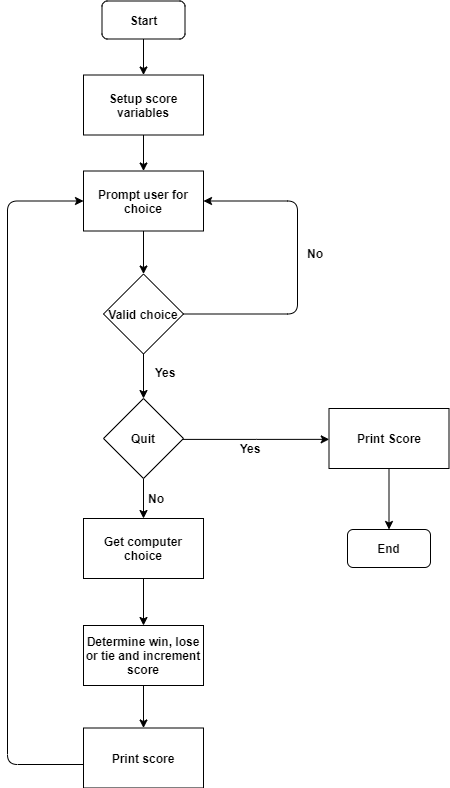

The diagram above was exported from draw.io. Its source (the exported page's mxGraphModel, read from the mxfile embedded in the PNG):
<mxGraphModel dx="478" dy="430" grid="0" gridSize="10" guides="1" tooltips="1" connect="1" arrows="1" fold="1" page="0" pageScale="1" pageWidth="850" pageHeight="1100" background="#ffffff" math="0" shadow="0">
  <root>
    <mxCell id="0" />
    <mxCell id="1" parent="0" />
    <mxCell id="52" value="" style="edgeStyle=orthogonalEdgeStyle;rounded=0;orthogonalLoop=1;jettySize=auto;html=1;" parent="1" source="53" target="55" edge="1">
      <mxGeometry relative="1" as="geometry" />
    </mxCell>
    <mxCell id="53" value="&lt;b&gt;Start&lt;/b&gt;" style="rounded=1;whiteSpace=wrap;html=1;" parent="1" vertex="1">
      <mxGeometry x="272.5" y="55.5" width="83" height="38" as="geometry" />
    </mxCell>
    <mxCell id="54" value="" style="edgeStyle=orthogonalEdgeStyle;rounded=0;orthogonalLoop=1;jettySize=auto;html=1;" parent="1" source="55" target="57" edge="1">
      <mxGeometry relative="1" as="geometry" />
    </mxCell>
    <mxCell id="55" value="&lt;span style=&quot;white-space: normal&quot;&gt;&lt;b&gt;Setup score variables&lt;/b&gt;&lt;/span&gt;" style="rounded=0;whiteSpace=wrap;html=1;" parent="1" vertex="1">
      <mxGeometry x="254" y="129.5" width="120" height="60" as="geometry" />
    </mxCell>
    <mxCell id="56" value="" style="edgeStyle=orthogonalEdgeStyle;rounded=0;orthogonalLoop=1;jettySize=auto;html=1;" parent="1" source="57" target="59" edge="1">
      <mxGeometry relative="1" as="geometry" />
    </mxCell>
    <mxCell id="57" value="&lt;b&gt;Prompt user for choice&lt;/b&gt;" style="rounded=0;whiteSpace=wrap;html=1;" parent="1" vertex="1">
      <mxGeometry x="254" y="225.5" width="120" height="60" as="geometry" />
    </mxCell>
    <mxCell id="58" value="" style="edgeStyle=orthogonalEdgeStyle;rounded=0;orthogonalLoop=1;jettySize=auto;html=1;" parent="1" source="59" target="62" edge="1">
      <mxGeometry relative="1" as="geometry" />
    </mxCell>
    <mxCell id="59" value="&lt;b&gt;Valid choice&lt;/b&gt;" style="rhombus;whiteSpace=wrap;html=1;" parent="1" vertex="1">
      <mxGeometry x="274" y="328.5" width="80" height="80" as="geometry" />
    </mxCell>
    <mxCell id="60" value="" style="edgeStyle=orthogonalEdgeStyle;rounded=0;orthogonalLoop=1;jettySize=auto;html=1;" parent="1" source="62" target="64" edge="1">
      <mxGeometry relative="1" as="geometry" />
    </mxCell>
    <mxCell id="61" value="" style="edgeStyle=orthogonalEdgeStyle;rounded=0;orthogonalLoop=1;jettySize=auto;html=1;entryX=0;entryY=0.5;entryDx=0;entryDy=0;" parent="1" source="62" edge="1">
      <mxGeometry relative="1" as="geometry">
        <mxPoint x="499.7142857142858" y="493.8571428571429" as="targetPoint" />
        <Array as="points">
          <mxPoint x="427" y="493" />
        </Array>
      </mxGeometry>
    </mxCell>
    <mxCell id="62" value="&lt;b&gt;Quit&lt;/b&gt;" style="rhombus;whiteSpace=wrap;html=1;" parent="1" vertex="1">
      <mxGeometry x="274" y="453" width="80" height="80" as="geometry" />
    </mxCell>
    <mxCell id="63" value="" style="edgeStyle=orthogonalEdgeStyle;rounded=0;orthogonalLoop=1;jettySize=auto;html=1;" parent="1" source="64" target="66" edge="1">
      <mxGeometry relative="1" as="geometry" />
    </mxCell>
    <mxCell id="64" value="&lt;b&gt;Get computer choice&lt;/b&gt;" style="rounded=0;whiteSpace=wrap;html=1;" parent="1" vertex="1">
      <mxGeometry x="254" y="573" width="120" height="60" as="geometry" />
    </mxCell>
    <mxCell id="65" value="" style="edgeStyle=orthogonalEdgeStyle;rounded=0;orthogonalLoop=1;jettySize=auto;html=1;" parent="1" source="66" target="67" edge="1">
      <mxGeometry relative="1" as="geometry" />
    </mxCell>
    <mxCell id="66" value="&lt;b&gt;Determine win, lose or tie and increment score&lt;/b&gt;" style="rounded=0;whiteSpace=wrap;html=1;" parent="1" vertex="1">
      <mxGeometry x="254" y="680" width="120" height="60" as="geometry" />
    </mxCell>
    <mxCell id="67" value="&lt;b&gt;Print score&lt;/b&gt;" style="rounded=0;whiteSpace=wrap;html=1;" parent="1" vertex="1">
      <mxGeometry x="254" y="782.5" width="120" height="60" as="geometry" />
    </mxCell>
    <mxCell id="68" value="" style="edgeStyle=elbowEdgeStyle;elbow=horizontal;endArrow=classic;html=1;entryX=0;entryY=0.5;entryDx=0;entryDy=0;" parent="1" target="57" edge="1">
      <mxGeometry width="50" height="50" relative="1" as="geometry">
        <mxPoint x="254" y="819" as="sourcePoint" />
        <mxPoint x="254" y="167" as="targetPoint" />
        <Array as="points">
          <mxPoint x="178" y="731" />
        </Array>
      </mxGeometry>
    </mxCell>
    <mxCell id="69" value="" style="edgeStyle=elbowEdgeStyle;elbow=horizontal;endArrow=classic;html=1;entryX=1;entryY=0.5;entryDx=0;entryDy=0;exitX=1;exitY=0.5;exitDx=0;exitDy=0;" parent="1" source="59" target="57" edge="1">
      <mxGeometry width="50" height="50" relative="1" as="geometry">
        <mxPoint x="703" y="382" as="sourcePoint" />
        <mxPoint x="753" y="332" as="targetPoint" />
        <Array as="points">
          <mxPoint x="468" y="311" />
        </Array>
      </mxGeometry>
    </mxCell>
    <mxCell id="70" value="" style="edgeStyle=orthogonalEdgeStyle;rounded=0;orthogonalLoop=1;jettySize=auto;html=1;" parent="1" source="71" target="72" edge="1">
      <mxGeometry relative="1" as="geometry" />
    </mxCell>
    <mxCell id="71" value="&lt;b&gt;Print Score&lt;/b&gt;" style="rounded=0;whiteSpace=wrap;html=1;" parent="1" vertex="1">
      <mxGeometry x="499.5" y="463" width="120" height="60" as="geometry" />
    </mxCell>
    <mxCell id="72" value="&lt;b&gt;End&lt;/b&gt;" style="rounded=1;whiteSpace=wrap;html=1;" parent="1" vertex="1">
      <mxGeometry x="518" y="584" width="83" height="38" as="geometry" />
    </mxCell>
    <mxCell id="73" value="&lt;b&gt;No&lt;/b&gt;" style="text;html=1;strokeColor=none;fillColor=none;align=center;verticalAlign=middle;whiteSpace=wrap;rounded=0;" parent="1" vertex="1">
      <mxGeometry x="307" y="543" width="40" height="20" as="geometry" />
    </mxCell>
    <mxCell id="74" value="&lt;b&gt;Yes&lt;/b&gt;" style="text;html=1;strokeColor=none;fillColor=none;align=center;verticalAlign=middle;whiteSpace=wrap;rounded=0;" parent="1" vertex="1">
      <mxGeometry x="401" y="493" width="40" height="20" as="geometry" />
    </mxCell>
    <mxCell id="75" value="&lt;b&gt;Yes&lt;/b&gt;" style="text;html=1;strokeColor=none;fillColor=none;align=center;verticalAlign=middle;whiteSpace=wrap;rounded=0;" parent="1" vertex="1">
      <mxGeometry x="315.5" y="417" width="40" height="20" as="geometry" />
    </mxCell>
    <mxCell id="76" value="&lt;b&gt;No&lt;/b&gt;" style="text;html=1;strokeColor=none;fillColor=none;align=center;verticalAlign=middle;whiteSpace=wrap;rounded=0;" parent="1" vertex="1">
      <mxGeometry x="465.5" y="297.5" width="40" height="20" as="geometry" />
    </mxCell>
  </root>
</mxGraphModel>